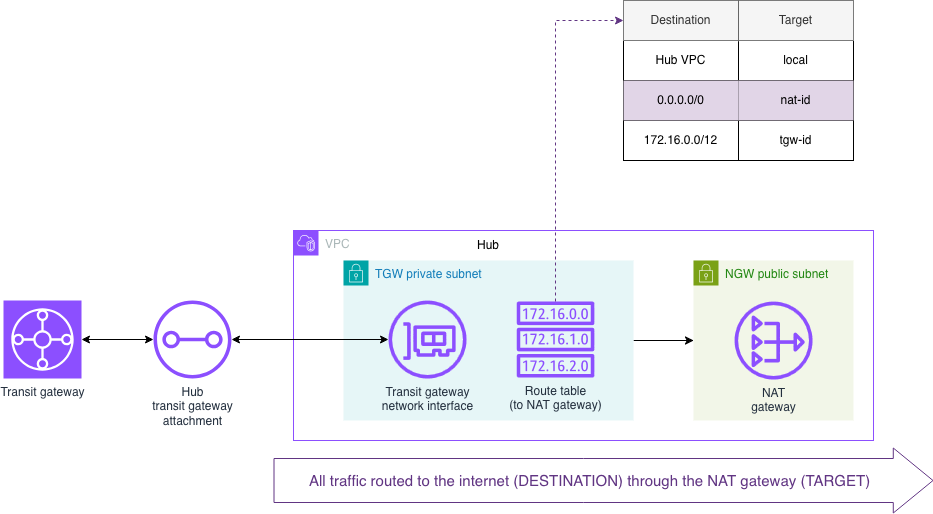

The diagram above was exported from draw.io. Its source (the exported page's mxGraphModel, read from the mxfile embedded in the PNG):
<mxGraphModel dx="96" dy="595" grid="1" gridSize="10" guides="1" tooltips="1" connect="1" arrows="1" fold="1" page="1" pageScale="1" pageWidth="850" pageHeight="1100" math="0" shadow="0">
  <root>
    <mxCell id="0" />
    <mxCell id="1" parent="0" />
    <mxCell id="LJ91YOR7zUgHexyTRzu9-49" parent="1" style="points=[[0,0],[0.25,0],[0.5,0],[0.75,0],[1,0],[1,0.25],[1,0.5],[1,0.75],[1,1],[0.75,1],[0.5,1],[0.25,1],[0,1],[0,0.75],[0,0.5],[0,0.25]];outlineConnect=0;gradientColor=none;html=1;whiteSpace=wrap;fontSize=12;fontStyle=0;container=1;pointerEvents=0;collapsible=0;recursiveResize=0;shape=mxgraph.aws4.group;grIcon=mxgraph.aws4.group_vpc2;strokeColor=#8C4FFF;fillColor=none;verticalAlign=top;align=left;spacingLeft=30;fontColor=#AAB7B8;dashed=0;" value="VPC" vertex="1">
      <mxGeometry height="210" width="580" x="1160" y="400" as="geometry" />
    </mxCell>
    <mxCell id="LJ91YOR7zUgHexyTRzu9-115" edge="1" parent="LJ91YOR7zUgHexyTRzu9-49" source="LJ91YOR7zUgHexyTRzu9-52" style="edgeStyle=orthogonalEdgeStyle;rounded=0;orthogonalLoop=1;jettySize=auto;html=1;" target="LJ91YOR7zUgHexyTRzu9-53">
      <mxGeometry relative="1" as="geometry" />
    </mxCell>
    <mxCell id="LJ91YOR7zUgHexyTRzu9-52" parent="LJ91YOR7zUgHexyTRzu9-49" style="points=[[0,0],[0.25,0],[0.5,0],[0.75,0],[1,0],[1,0.25],[1,0.5],[1,0.75],[1,1],[0.75,1],[0.5,1],[0.25,1],[0,1],[0,0.75],[0,0.5],[0,0.25]];outlineConnect=0;gradientColor=none;html=1;whiteSpace=wrap;fontSize=12;fontStyle=0;container=1;pointerEvents=0;collapsible=0;recursiveResize=0;shape=mxgraph.aws4.group;grIcon=mxgraph.aws4.group_security_group;grStroke=0;strokeColor=#00A4A6;fillColor=#E6F6F7;verticalAlign=top;align=left;spacingLeft=30;fontColor=#147EBA;dashed=0;" value="TGW private subnet" vertex="1">
      <mxGeometry height="160" width="290" x="50" y="30" as="geometry" />
    </mxCell>
    <mxCell id="LJ91YOR7zUgHexyTRzu9-69" parent="LJ91YOR7zUgHexyTRzu9-52" style="sketch=0;outlineConnect=0;fontColor=#232F3E;gradientColor=none;fillColor=#8C4FFF;strokeColor=none;dashed=0;verticalLabelPosition=bottom;verticalAlign=top;align=center;html=1;fontSize=12;fontStyle=0;aspect=fixed;pointerEvents=1;shape=mxgraph.aws4.route_table;" value="&lt;div&gt;Route table&lt;/div&gt;&lt;div&gt;(to NAT gateway)&lt;/div&gt;" vertex="1">
      <mxGeometry height="76" width="78" x="173" y="41" as="geometry" />
    </mxCell>
    <mxCell id="LJ91YOR7zUgHexyTRzu9-109" parent="LJ91YOR7zUgHexyTRzu9-52" style="sketch=0;outlineConnect=0;fontColor=#232F3E;gradientColor=none;fillColor=#8C4FFF;strokeColor=none;dashed=0;verticalLabelPosition=bottom;verticalAlign=top;align=center;html=1;fontSize=12;fontStyle=0;aspect=fixed;pointerEvents=1;shape=mxgraph.aws4.elastic_network_interface;" value="&lt;div&gt;Transit gateway&lt;/div&gt;&lt;div&gt;network interface&lt;/div&gt;" vertex="1">
      <mxGeometry height="78" width="78" x="45" y="40" as="geometry" />
    </mxCell>
    <mxCell id="LJ91YOR7zUgHexyTRzu9-53" parent="LJ91YOR7zUgHexyTRzu9-49" style="points=[[0,0],[0.25,0],[0.5,0],[0.75,0],[1,0],[1,0.25],[1,0.5],[1,0.75],[1,1],[0.75,1],[0.5,1],[0.25,1],[0,1],[0,0.75],[0,0.5],[0,0.25]];outlineConnect=0;gradientColor=none;html=1;whiteSpace=wrap;fontSize=12;fontStyle=0;container=1;pointerEvents=0;collapsible=0;recursiveResize=0;shape=mxgraph.aws4.group;grIcon=mxgraph.aws4.group_security_group;grStroke=0;strokeColor=#7AA116;fillColor=#F2F6E8;verticalAlign=top;align=left;spacingLeft=30;fontColor=#248814;dashed=0;" value="NGW public subnet" vertex="1">
      <mxGeometry height="160" width="160" x="400" y="30" as="geometry" />
    </mxCell>
    <mxCell id="LJ91YOR7zUgHexyTRzu9-70" parent="LJ91YOR7zUgHexyTRzu9-53" style="sketch=0;outlineConnect=0;fontColor=#232F3E;gradientColor=none;fillColor=#8C4FFF;strokeColor=none;dashed=0;verticalLabelPosition=bottom;verticalAlign=top;align=center;html=1;fontSize=12;fontStyle=0;aspect=fixed;pointerEvents=1;shape=mxgraph.aws4.nat_gateway;" value="&lt;div&gt;NAT&lt;/div&gt;&lt;div&gt;gateway&lt;/div&gt;" vertex="1">
      <mxGeometry height="78" width="78" x="41" y="41" as="geometry" />
    </mxCell>
    <mxCell id="LJ91YOR7zUgHexyTRzu9-149" parent="LJ91YOR7zUgHexyTRzu9-49" style="text;html=1;align=center;verticalAlign=middle;whiteSpace=wrap;rounded=0;" value="Hub" vertex="1">
      <mxGeometry height="30" width="60" x="165" as="geometry" />
    </mxCell>
    <mxCell id="Brfyr_elFCpzcNNpJkE2-19" parent="1" style="shape=table;startSize=0;container=1;collapsible=0;childLayout=tableLayout;" value="" vertex="1">
      <mxGeometry height="160" width="230" x="1490" y="170" as="geometry" />
    </mxCell>
    <mxCell id="Brfyr_elFCpzcNNpJkE2-20" parent="Brfyr_elFCpzcNNpJkE2-19" style="shape=tableRow;horizontal=0;startSize=0;swimlaneHead=0;swimlaneBody=0;strokeColor=inherit;top=0;left=0;bottom=0;right=0;collapsible=0;dropTarget=0;fillColor=none;points=[[0,0.5],[1,0.5]];portConstraint=eastwest;" value="" vertex="1">
      <mxGeometry height="40" width="230" as="geometry" />
    </mxCell>
    <mxCell id="Brfyr_elFCpzcNNpJkE2-21" parent="Brfyr_elFCpzcNNpJkE2-20" style="shape=partialRectangle;html=1;whiteSpace=wrap;connectable=0;strokeColor=#666666;overflow=hidden;fillColor=#f5f5f5;top=0;left=0;bottom=0;right=1;pointerEvents=1;align=center;fontColor=#333333;" value="Destination" vertex="1">
      <mxGeometry height="40" width="115" as="geometry">
        <mxRectangle height="40" width="115" as="alternateBounds" />
      </mxGeometry>
    </mxCell>
    <mxCell id="Brfyr_elFCpzcNNpJkE2-22" parent="Brfyr_elFCpzcNNpJkE2-20" style="shape=partialRectangle;html=1;whiteSpace=wrap;connectable=0;strokeColor=#666666;overflow=hidden;fillColor=#f5f5f5;top=0;left=1;bottom=0;right=0;pointerEvents=1;fontColor=#333333;" value="Target" vertex="1">
      <mxGeometry height="40" width="115" x="115" as="geometry">
        <mxRectangle height="40" width="115" as="alternateBounds" />
      </mxGeometry>
    </mxCell>
    <mxCell id="Brfyr_elFCpzcNNpJkE2-26" parent="Brfyr_elFCpzcNNpJkE2-19" style="shape=tableRow;horizontal=0;startSize=0;swimlaneHead=0;swimlaneBody=0;strokeColor=inherit;top=0;left=0;bottom=0;right=0;collapsible=0;dropTarget=0;fillColor=none;points=[[0,0.5],[1,0.5]];portConstraint=eastwest;" vertex="1">
      <mxGeometry height="40" width="230" y="40" as="geometry" />
    </mxCell>
    <mxCell id="Brfyr_elFCpzcNNpJkE2-27" parent="Brfyr_elFCpzcNNpJkE2-26" style="shape=partialRectangle;html=1;whiteSpace=wrap;connectable=0;strokeColor=inherit;overflow=hidden;fillColor=none;top=0;left=0;bottom=0;right=0;pointerEvents=1;" value="Hub VPC" vertex="1">
      <mxGeometry height="40" width="115" as="geometry">
        <mxRectangle height="40" width="115" as="alternateBounds" />
      </mxGeometry>
    </mxCell>
    <mxCell id="Brfyr_elFCpzcNNpJkE2-28" parent="Brfyr_elFCpzcNNpJkE2-26" style="shape=partialRectangle;html=1;whiteSpace=wrap;connectable=0;strokeColor=inherit;overflow=hidden;fillColor=none;top=0;left=0;bottom=0;right=0;pointerEvents=1;" value="local" vertex="1">
      <mxGeometry height="40" width="115" x="115" as="geometry">
        <mxRectangle height="40" width="115" as="alternateBounds" />
      </mxGeometry>
    </mxCell>
    <mxCell id="Brfyr_elFCpzcNNpJkE2-23" parent="Brfyr_elFCpzcNNpJkE2-19" style="shape=tableRow;horizontal=0;startSize=0;swimlaneHead=0;swimlaneBody=0;strokeColor=inherit;top=0;left=0;bottom=0;right=0;collapsible=0;dropTarget=0;fillColor=none;points=[[0,0.5],[1,0.5]];portConstraint=eastwest;" value="" vertex="1">
      <mxGeometry height="40" width="230" y="80" as="geometry" />
    </mxCell>
    <mxCell id="Brfyr_elFCpzcNNpJkE2-24" parent="Brfyr_elFCpzcNNpJkE2-23" style="shape=partialRectangle;html=1;whiteSpace=wrap;connectable=0;strokeColor=#9673a6;overflow=hidden;fillColor=#e1d5e7;top=0;left=0;bottom=0;right=0;pointerEvents=1;" value="0.0.0.0/0" vertex="1">
      <mxGeometry height="40" width="115" as="geometry">
        <mxRectangle height="40" width="115" as="alternateBounds" />
      </mxGeometry>
    </mxCell>
    <mxCell id="Brfyr_elFCpzcNNpJkE2-25" parent="Brfyr_elFCpzcNNpJkE2-23" style="shape=partialRectangle;html=1;whiteSpace=wrap;connectable=0;strokeColor=#9673a6;overflow=hidden;fillColor=#e1d5e7;top=0;left=0;bottom=0;right=0;pointerEvents=1;" value="nat-id" vertex="1">
      <mxGeometry height="40" width="115" x="115" as="geometry">
        <mxRectangle height="40" width="115" as="alternateBounds" />
      </mxGeometry>
    </mxCell>
    <mxCell id="Brfyr_elFCpzcNNpJkE2-29" parent="Brfyr_elFCpzcNNpJkE2-19" style="shape=tableRow;horizontal=0;startSize=0;swimlaneHead=0;swimlaneBody=0;strokeColor=inherit;top=0;left=0;bottom=0;right=0;collapsible=0;dropTarget=0;fillColor=none;points=[[0,0.5],[1,0.5]];portConstraint=eastwest;" vertex="1">
      <mxGeometry height="40" width="230" y="120" as="geometry" />
    </mxCell>
    <mxCell id="Brfyr_elFCpzcNNpJkE2-30" parent="Brfyr_elFCpzcNNpJkE2-29" style="shape=partialRectangle;html=1;whiteSpace=wrap;connectable=0;strokeColor=inherit;overflow=hidden;fillColor=none;top=0;left=0;bottom=0;right=0;pointerEvents=1;" value="172.16.0.0/12" vertex="1">
      <mxGeometry height="40" width="115" as="geometry">
        <mxRectangle height="40" width="115" as="alternateBounds" />
      </mxGeometry>
    </mxCell>
    <mxCell id="Brfyr_elFCpzcNNpJkE2-31" parent="Brfyr_elFCpzcNNpJkE2-29" style="shape=partialRectangle;html=1;whiteSpace=wrap;connectable=0;strokeColor=inherit;overflow=hidden;fillColor=none;top=0;left=0;bottom=0;right=0;pointerEvents=1;" value="tgw-id " vertex="1">
      <mxGeometry height="40" width="115" x="115" as="geometry">
        <mxRectangle height="40" width="115" as="alternateBounds" />
      </mxGeometry>
    </mxCell>
    <mxCell id="Brfyr_elFCpzcNNpJkE2-32" edge="1" parent="1" source="LJ91YOR7zUgHexyTRzu9-69" style="edgeStyle=orthogonalEdgeStyle;rounded=0;orthogonalLoop=1;jettySize=auto;html=1;dashed=1;strokeColor=light-dark(#613583, #ededed);" target="Brfyr_elFCpzcNNpJkE2-20">
      <mxGeometry relative="1" as="geometry">
        <Array as="points">
          <mxPoint x="1422" y="190" />
        </Array>
      </mxGeometry>
    </mxCell>
    <mxCell id="OHm4fJjBag7sPpZQdGy7-1" edge="1" parent="1" style="shape=flexArrow;endArrow=classic;html=1;rounded=0;width=44;endSize=12.902857142857142;strokeColor=light-dark(#613583, #ededed);fontColor=light-dark(#613583, #ededed);" value="">
      <mxGeometry height="50" relative="1" width="50" as="geometry">
        <mxPoint x="1140" y="650" as="sourcePoint" />
        <mxPoint x="1800" y="650" as="targetPoint" />
      </mxGeometry>
    </mxCell>
    <mxCell id="OHm4fJjBag7sPpZQdGy7-2" connectable="0" parent="OHm4fJjBag7sPpZQdGy7-1" style="edgeLabel;html=1;align=center;verticalAlign=middle;resizable=0;points=[];fontColor=light-dark(#613583, #ededed);" value="&lt;font style=&quot;font-size: 15px;&quot;&gt;All traffic routed to the internet (DESTINATION) through the NAT gateway (TARGET)&lt;/font&gt;" vertex="1">
      <mxGeometry relative="1" x="0.1673" y="4" as="geometry">
        <mxPoint x="-70" y="4" as="offset" />
      </mxGeometry>
    </mxCell>
    <mxCell id="OHm4fJjBag7sPpZQdGy7-5" edge="1" parent="1" source="OHm4fJjBag7sPpZQdGy7-3" style="edgeStyle=orthogonalEdgeStyle;rounded=0;orthogonalLoop=1;jettySize=auto;html=1;startArrow=classic;startFill=1;" target="OHm4fJjBag7sPpZQdGy7-4">
      <mxGeometry relative="1" as="geometry" />
    </mxCell>
    <mxCell id="OHm4fJjBag7sPpZQdGy7-3" parent="1" style="sketch=0;points=[[0,0,0],[0.25,0,0],[0.5,0,0],[0.75,0,0],[1,0,0],[0,1,0],[0.25,1,0],[0.5,1,0],[0.75,1,0],[1,1,0],[0,0.25,0],[0,0.5,0],[0,0.75,0],[1,0.25,0],[1,0.5,0],[1,0.75,0]];outlineConnect=0;fontColor=#232F3E;fillColor=#8C4FFF;strokeColor=#ffffff;dashed=0;verticalLabelPosition=bottom;verticalAlign=top;align=center;html=1;fontSize=12;fontStyle=0;aspect=fixed;shape=mxgraph.aws4.resourceIcon;resIcon=mxgraph.aws4.transit_gateway;" value="Transit gateway" vertex="1">
      <mxGeometry height="78" width="78" x="870" y="470" as="geometry" />
    </mxCell>
    <mxCell id="OHm4fJjBag7sPpZQdGy7-6" edge="1" parent="1" source="OHm4fJjBag7sPpZQdGy7-4" style="edgeStyle=orthogonalEdgeStyle;rounded=0;orthogonalLoop=1;jettySize=auto;html=1;startArrow=classic;startFill=1;" target="LJ91YOR7zUgHexyTRzu9-109">
      <mxGeometry relative="1" as="geometry" />
    </mxCell>
    <mxCell id="OHm4fJjBag7sPpZQdGy7-4" parent="1" style="sketch=0;outlineConnect=0;fontColor=#232F3E;gradientColor=none;fillColor=#8C4FFF;strokeColor=none;dashed=0;verticalLabelPosition=bottom;verticalAlign=top;align=center;html=1;fontSize=12;fontStyle=0;aspect=fixed;pointerEvents=1;shape=mxgraph.aws4.transit_gateway_attachment;" value="&lt;div&gt;Hub&lt;/div&gt;&lt;div&gt;transit gateway&lt;/div&gt;&lt;div&gt;attachment&lt;/div&gt;" vertex="1">
      <mxGeometry height="78" width="78" x="1020" y="470" as="geometry" />
    </mxCell>
  </root>
</mxGraphModel>